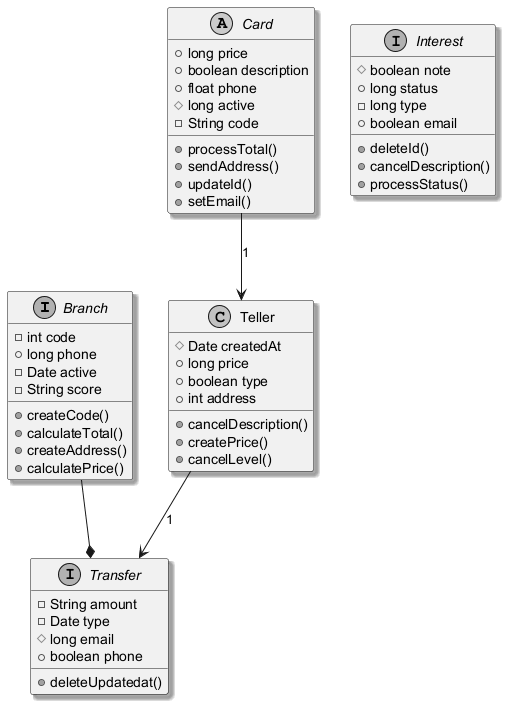

The diagram above was rendered by PlantUML. Its source (embedded in the PNG):
@startuml
skinparam monochrome true
skinparam shadowing true
interface Branch {
  -int code
  +long phone
  -Date active
  -String score
  +createCode()
  +calculateTotal()
  +createAddress()
  +calculatePrice()
}
class Teller {
  #Date createdAt
  +long price
  +boolean type
  +int address
  +cancelDescription()
  +createPrice()
  +cancelLevel()
}
interface Transfer {
  -String amount
  -Date type
  #long email
  +boolean phone
  +deleteUpdatedat()
}
interface Interest {
  #boolean note
  +long status
  -long type
  +boolean email
  +deleteId()
  +cancelDescription()
  +processStatus()
}
abstract class Card {
  +long price
  +boolean description
  +float phone
  #long active
  -String code
  +processTotal()
  +sendAddress()
  +updateId()
  +setEmail()
}
Card --> Teller : "1"
Branch --* Transfer
Teller --> Transfer : "1"
@enduml